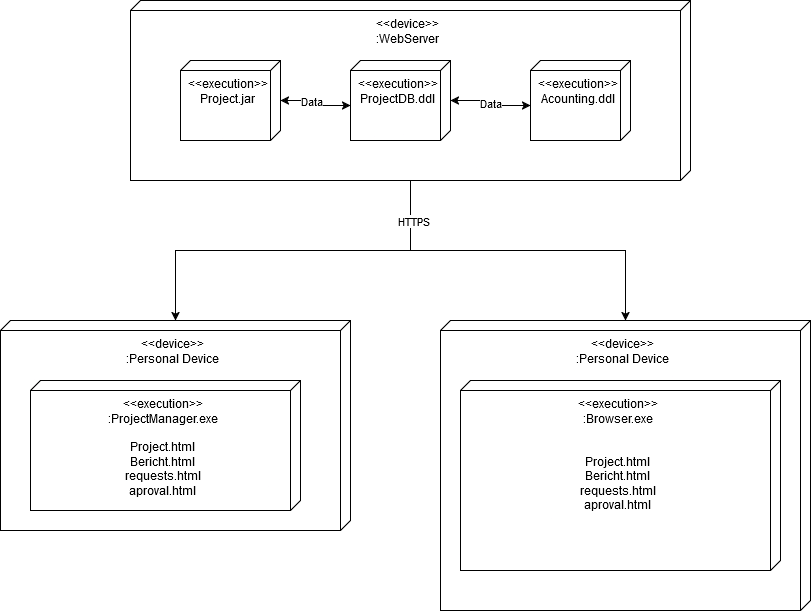

The diagram above was exported from draw.io. Its source (the exported page's mxGraphModel, read from the mxfile embedded in the PNG):
<mxGraphModel dx="1370" dy="775" grid="1" gridSize="10" guides="1" tooltips="1" connect="1" arrows="1" fold="1" page="1" pageScale="1" pageWidth="850" pageHeight="1100" math="0" shadow="0">
  <root>
    <mxCell id="0" />
    <mxCell id="1" parent="0" />
    <mxCell id="HLJrjoImbIgUx9Pj39sD-21" style="edgeStyle=orthogonalEdgeStyle;rounded=0;orthogonalLoop=1;jettySize=auto;html=1;" edge="1" parent="1" source="HLJrjoImbIgUx9Pj39sD-2" target="HLJrjoImbIgUx9Pj39sD-11">
      <mxGeometry relative="1" as="geometry" />
    </mxCell>
    <mxCell id="HLJrjoImbIgUx9Pj39sD-22" style="edgeStyle=orthogonalEdgeStyle;rounded=0;orthogonalLoop=1;jettySize=auto;html=1;" edge="1" parent="1" source="HLJrjoImbIgUx9Pj39sD-2" target="HLJrjoImbIgUx9Pj39sD-15">
      <mxGeometry relative="1" as="geometry" />
    </mxCell>
    <mxCell id="HLJrjoImbIgUx9Pj39sD-23" value="HTTPS" style="edgeLabel;html=1;align=center;verticalAlign=middle;resizable=0;points=[];" vertex="1" connectable="0" parent="HLJrjoImbIgUx9Pj39sD-22">
      <mxGeometry x="-0.7739" y="2" relative="1" as="geometry">
        <mxPoint as="offset" />
      </mxGeometry>
    </mxCell>
    <mxCell id="HLJrjoImbIgUx9Pj39sD-2" value="&lt;div&gt;&amp;lt;&amp;lt;device&amp;gt;&amp;gt;&lt;/div&gt;&lt;div&gt;:WebServer&lt;br&gt;&lt;/div&gt;" style="verticalAlign=top;align=center;shape=cube;size=10;direction=south;fontStyle=0;html=1;boundedLbl=1;spacingLeft=5;whiteSpace=wrap;" vertex="1" parent="1">
      <mxGeometry x="270" y="200" width="560" height="180" as="geometry" />
    </mxCell>
    <mxCell id="HLJrjoImbIgUx9Pj39sD-3" value="&lt;div&gt;&amp;lt;&amp;lt;execution&amp;gt;&amp;gt;&lt;/div&gt;&lt;div&gt;Project.jar&lt;/div&gt;&lt;div&gt;&lt;br&gt;&lt;/div&gt;" style="verticalAlign=top;align=center;shape=cube;size=10;direction=south;html=1;boundedLbl=1;spacingLeft=5;whiteSpace=wrap;" vertex="1" parent="HLJrjoImbIgUx9Pj39sD-2">
      <mxGeometry width="100" height="80" relative="1" as="geometry">
        <mxPoint x="50" y="60" as="offset" />
      </mxGeometry>
    </mxCell>
    <mxCell id="HLJrjoImbIgUx9Pj39sD-4" value="&lt;div&gt;&amp;lt;&amp;lt;execution&amp;gt;&amp;gt;&lt;/div&gt;&lt;div&gt;ProjectDB.ddl&lt;/div&gt;" style="verticalAlign=top;align=center;shape=cube;size=10;direction=south;html=1;boundedLbl=1;spacingLeft=5;whiteSpace=wrap;" vertex="1" parent="HLJrjoImbIgUx9Pj39sD-2">
      <mxGeometry width="100" height="80" relative="1" as="geometry">
        <mxPoint x="220" y="60" as="offset" />
      </mxGeometry>
    </mxCell>
    <mxCell id="HLJrjoImbIgUx9Pj39sD-5" value="&lt;div&gt;&amp;lt;&amp;lt;execution&amp;gt;&amp;gt;&lt;/div&gt;&lt;div&gt;Acounting.ddl&lt;/div&gt;" style="verticalAlign=top;align=center;shape=cube;size=10;direction=south;html=1;boundedLbl=1;spacingLeft=5;whiteSpace=wrap;" vertex="1" parent="HLJrjoImbIgUx9Pj39sD-2">
      <mxGeometry width="100" height="80" relative="1" as="geometry">
        <mxPoint x="400" y="60" as="offset" />
      </mxGeometry>
    </mxCell>
    <mxCell id="HLJrjoImbIgUx9Pj39sD-24" style="edgeStyle=orthogonalEdgeStyle;rounded=0;orthogonalLoop=1;jettySize=auto;html=1;entryX=0;entryY=0;entryDx=45;entryDy=100;entryPerimeter=0;startArrow=classic;startFill=1;" edge="1" parent="HLJrjoImbIgUx9Pj39sD-2" source="HLJrjoImbIgUx9Pj39sD-3" target="HLJrjoImbIgUx9Pj39sD-4">
      <mxGeometry relative="1" as="geometry" />
    </mxCell>
    <mxCell id="HLJrjoImbIgUx9Pj39sD-26" value="Data" style="edgeLabel;html=1;align=center;verticalAlign=middle;resizable=0;points=[];" vertex="1" connectable="0" parent="HLJrjoImbIgUx9Pj39sD-24">
      <mxGeometry x="-0.4222" relative="1" as="geometry">
        <mxPoint x="8" as="offset" />
      </mxGeometry>
    </mxCell>
    <mxCell id="HLJrjoImbIgUx9Pj39sD-25" value="Data" style="edgeStyle=orthogonalEdgeStyle;rounded=0;orthogonalLoop=1;jettySize=auto;html=1;entryX=0;entryY=0;entryDx=45;entryDy=100;entryPerimeter=0;startArrow=classic;startFill=1;" edge="1" parent="HLJrjoImbIgUx9Pj39sD-2" source="HLJrjoImbIgUx9Pj39sD-4" target="HLJrjoImbIgUx9Pj39sD-5">
      <mxGeometry x="0.0118" relative="1" as="geometry">
        <mxPoint as="offset" />
      </mxGeometry>
    </mxCell>
    <mxCell id="HLJrjoImbIgUx9Pj39sD-11" value="&lt;div&gt;&amp;lt;&amp;lt;device&amp;gt;&amp;gt;&lt;/div&gt;&lt;div&gt;:Personal Device&lt;br&gt;&lt;/div&gt;" style="verticalAlign=top;align=center;shape=cube;size=10;direction=south;fontStyle=0;html=1;boundedLbl=1;spacingLeft=5;whiteSpace=wrap;" vertex="1" parent="1">
      <mxGeometry x="140" y="520" width="350" height="210" as="geometry" />
    </mxCell>
    <mxCell id="HLJrjoImbIgUx9Pj39sD-14" value="&lt;div&gt;&amp;lt;&amp;lt;execution&amp;gt;&amp;gt;&lt;/div&gt;:ProjectManager.exe&lt;div&gt;&lt;br&gt;&lt;div&gt;Project.html&lt;/div&gt;&lt;div&gt;Bericht.html&lt;/div&gt;&lt;div&gt;requests.html&lt;/div&gt;aproval.html&lt;/div&gt;" style="verticalAlign=top;align=center;shape=cube;size=10;direction=south;html=1;boundedLbl=1;spacingLeft=5;whiteSpace=wrap;" vertex="1" parent="HLJrjoImbIgUx9Pj39sD-11">
      <mxGeometry width="270" height="130" relative="1" as="geometry">
        <mxPoint x="30" y="60" as="offset" />
      </mxGeometry>
    </mxCell>
    <mxCell id="HLJrjoImbIgUx9Pj39sD-15" value="&lt;div&gt;&amp;lt;&amp;lt;device&amp;gt;&amp;gt;&lt;/div&gt;&lt;div&gt;:Personal Device&lt;br&gt;&lt;/div&gt;" style="verticalAlign=top;align=center;shape=cube;size=10;direction=south;fontStyle=0;html=1;boundedLbl=1;spacingLeft=5;whiteSpace=wrap;" vertex="1" parent="1">
      <mxGeometry x="580" y="520" width="370" height="290" as="geometry" />
    </mxCell>
    <mxCell id="HLJrjoImbIgUx9Pj39sD-16" value="&lt;div&gt;&amp;lt;&amp;lt;execution&amp;gt;&amp;gt;&lt;/div&gt;&lt;div&gt;:Browser.exe&lt;/div&gt;&lt;div&gt;&lt;br&gt;&lt;/div&gt;&lt;div&gt;&lt;br&gt;&lt;/div&gt;&lt;div&gt;Project.html&lt;/div&gt;&lt;div&gt;Bericht.html&lt;/div&gt;&lt;div&gt;requests.html&lt;/div&gt;&lt;div&gt;aproval.html&lt;br&gt;&lt;/div&gt;" style="verticalAlign=top;align=center;shape=cube;size=10;direction=south;html=1;boundedLbl=1;spacingLeft=5;whiteSpace=wrap;" vertex="1" parent="HLJrjoImbIgUx9Pj39sD-15">
      <mxGeometry width="320" height="190" relative="1" as="geometry">
        <mxPoint x="20" y="60" as="offset" />
      </mxGeometry>
    </mxCell>
  </root>
</mxGraphModel>